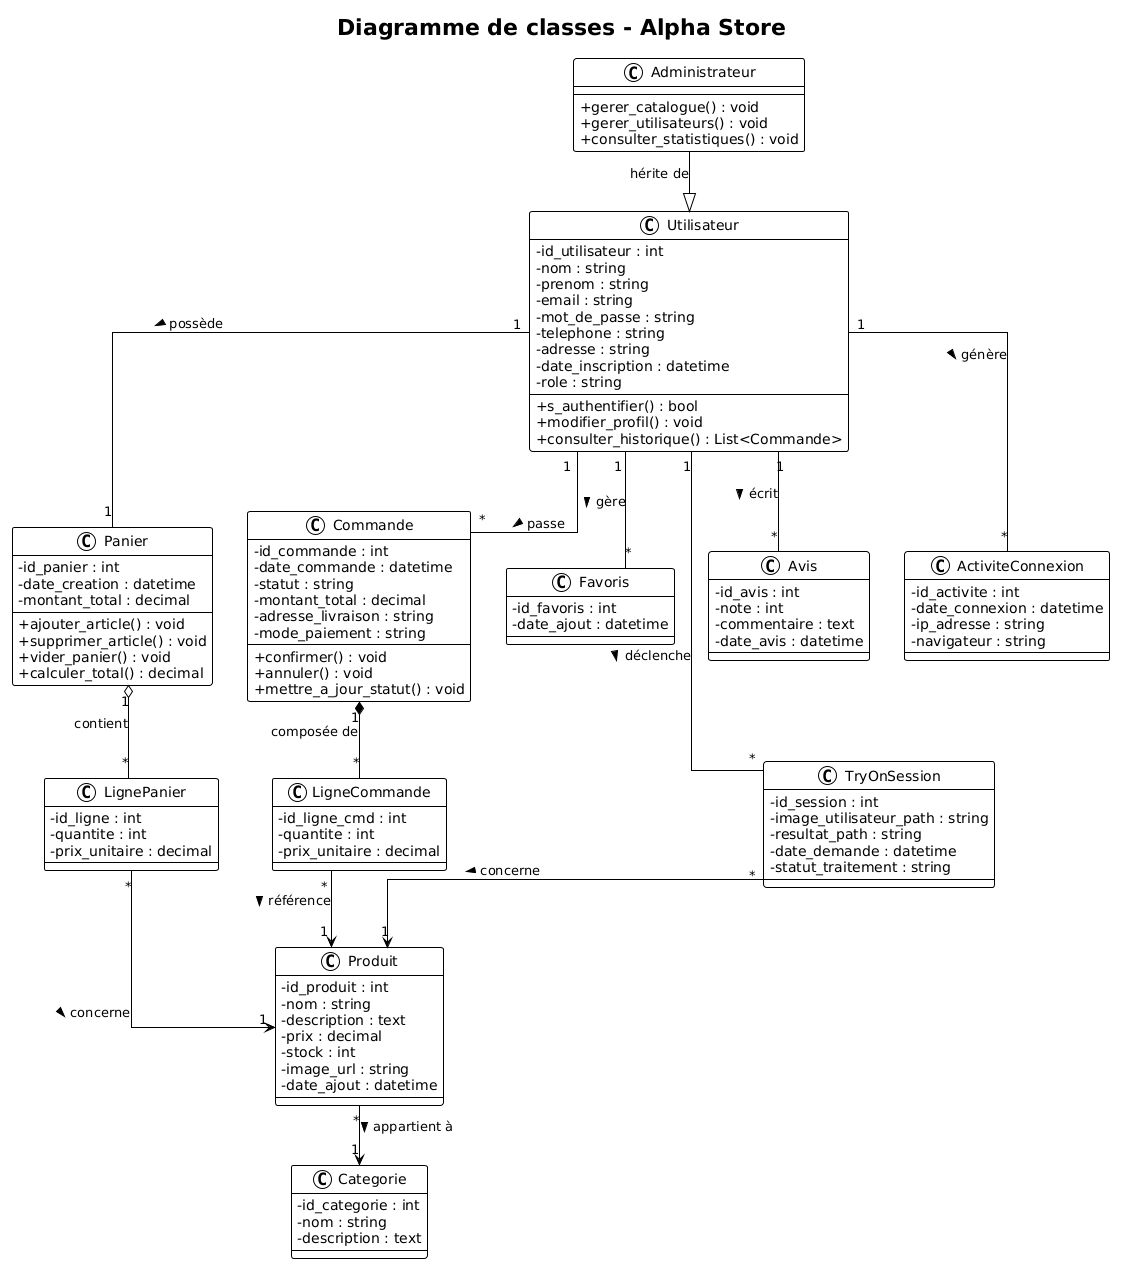

The diagram above was rendered by PlantUML. Its source (embedded in the PNG):
@startuml
!theme plain
skinparam classAttributeIconSize 0
skinparam linetype ortho

title Diagramme de classes - Alpha Store

class Utilisateur {
    - id_utilisateur : int
    - nom : string
    - prenom : string
    - email : string
    - mot_de_passe : string
    - telephone : string
    - adresse : string
    - date_inscription : datetime
    - role : string
    + s_authentifier() : bool
    + modifier_profil() : void
    + consulter_historique() : List<Commande>
}

class Administrateur {
    + gerer_catalogue() : void
    + gerer_utilisateurs() : void
    + consulter_statistiques() : void
}

class Produit {
    - id_produit : int
    - nom : string
    - description : text
    - prix : decimal
    - stock : int
    - image_url : string
    - date_ajout : datetime
}

class Categorie {
    - id_categorie : int
    - nom : string
    - description : text
}

class Panier {
    - id_panier : int
    - date_creation : datetime
    - montant_total : decimal
    + ajouter_article() : void
    + supprimer_article() : void
    + vider_panier() : void
    + calculer_total() : decimal
}

class LignePanier {
    - id_ligne : int
    - quantite : int
    - prix_unitaire : decimal
}

class Commande {
    - id_commande : int
    - date_commande : datetime
    - statut : string
    - montant_total : decimal
    - adresse_livraison : string
    - mode_paiement : string
    + confirmer() : void
    + annuler() : void
    + mettre_a_jour_statut() : void
}

class LigneCommande {
    - id_ligne_cmd : int
    - quantite : int
    - prix_unitaire : decimal
}

class Favoris {
    - id_favoris : int
    - date_ajout : datetime
}

class Avis {
    - id_avis : int
    - note : int
    - commentaire : text
    - date_avis : datetime
}

class ActiviteConnexion {
    - id_activite : int
    - date_connexion : datetime
    - ip_adresse : string
    - navigateur : string
}

class TryOnSession {
    - id_session : int
    - image_utilisateur_path : string
    - resultat_path : string
    - date_demande : datetime
    - statut_traitement : string
}

' Relations
Administrateur --|> Utilisateur : hérite de

Utilisateur "1" -- "1" Panier : possède >
Utilisateur "1" -- "*" Commande : passe >
Utilisateur "1" -- "*" Avis : écrit >
Utilisateur "1" -- "*" Favoris : gère >
Utilisateur "1" -- "*" ActiviteConnexion : génère >
Utilisateur "1" -- "*" TryOnSession : déclenche >

Panier "1" o-- "*" LignePanier : contient
LignePanier "*" --> "1" Produit : concerne >

Commande "1" *-- "*" LigneCommande : composée de
LigneCommande "*" --> "1" Produit : référence >

Produit "*" --> "1" Categorie : appartient à >
TryOnSession "*" --> "1" Produit : concerne >
@enduml